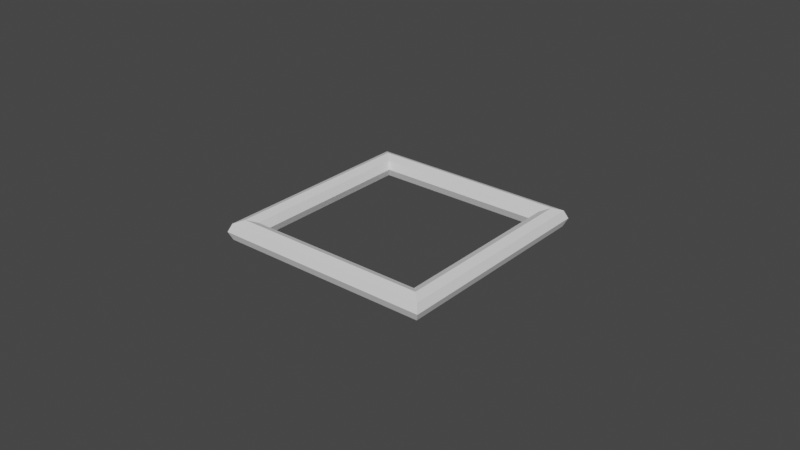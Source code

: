 # Source: QuadratoPinzabile.blend  (saved by Blender 2.90.8; exported with 4.5.12 LTS)
import bpy
from mathutils import Matrix  # noqa: F401  (used for matrix-valued properties, if any)

bpy.ops.wm.read_factory_settings(use_empty=True)
scene = bpy.context.scene
scene.name = 'Scene'

# ---- world
world_world = bpy.data.worlds.new('World'); scene.world = world_world
world_world.use_nodes = True; world_world.node_tree.nodes.clear()
_N = world_world.node_tree.nodes; _L = world_world.node_tree.links
n0 = _N.new('ShaderNodeOutputWorld'); n0.name = 'World Output'; n0.location = (300, 300)
n1 = _N.new('ShaderNodeBackground'); n1.name = 'Background'; n1.location = (10, 300)
n1.inputs[0].default_value = (0.05088, 0.05088, 0.05088, 1.0)
_L.new(n1.outputs[0], n0.inputs[0])
n0.is_active_output = True
world_world.color = (0.05088, 0.05088, 0.05088)
world_world.use_sun_shadow = False
world_world.sun_shadow_jitter_overblur = 0.0

# ---- meshes
me_torus_001 = bpy.data.meshes.new('Torus.001')
me_torus_001.from_pydata([(0.095, 0.0, 0.0), (0.09207, 0.0, 0.007071), (0.085, 0.0, 0.01), (0.07793, 0.0, 0.007071), (0.075, 0.0, 1.225e-18), (0.07793, 0.0, -0.007071), (0.085, 0.0, -0.01), (0.09207, 0.0, -0.007071), (7.172e-09, 0.095, 0.0), (6.951e-09, 0.09207, 0.007071), (6.417e-09, 0.085, 0.01), (5.883e-09, 0.07793, 0.007071), (5.662e-09, 0.075, 1.225e-18), (5.883e-09, 0.07793, -0.007071), (6.417e-09, 0.085, -0.01), (6.951e-09, 0.09207, -0.007071)], [], [(0, 8, 9, 1), (1, 9, 10, 2), (2, 10, 11, 3), (3, 11, 12, 4), (4, 12, 13, 5), (5, 13, 14, 6), (6, 14, 15, 7), (7, 15, 8, 0)])
_uv = me_torus_001.uv_layers.new(name='UVMap')
_uv.uv.foreach_set('vector', [0.5, 0.5, 0.75, 0.5, 0.75, 0.625, 0.5, 0.625, 0.5, 0.625, 0.75, 0.625, 0.75, 0.75, 0.5, 0.75, 0.5, 0.75, 0.75, 0.75, 0.75, 0.875, 0.5, 0.875, 0.5, 0.875, 0.75, 0.875, 0.75, 1.0, 0.5, 1.0, 0.5, 0.0, 0.75, 0.0, 0.75, 0.125, 0.5, 0.125, 0.5, 0.125, 0.75, 0.125, 0.75, 0.25, 0.5, 0.25, 0.5, 0.25, 0.75, 0.25, 0.75, 0.375, 0.5, 0.375, 0.5, 0.375, 0.75, 0.375, 0.75, 0.5, 0.5, 0.5])
me_torus_001.use_remesh_fix_poles = True
me_torus_001.use_remesh_preserve_attributes = False
me_torus_001.use_mirror_vertex_groups = False
me_torus_001.update()
me_torus_002 = bpy.data.meshes.new('Torus.002')
me_torus_002.from_pydata([(7.172e-09, 0.095, 0.0), (6.951e-09, 0.09207, 0.007071), (6.417e-09, 0.085, 0.01), (5.883e-09, 0.07793, 0.007071), (5.662e-09, 0.075, 1.225e-18), (5.883e-09, 0.07793, -0.007071), (6.417e-09, 0.085, -0.01), (6.951e-09, 0.09207, -0.007071), (-0.095, 8.305e-09, 0.0), (-0.09207, 8.049e-09, 0.007071), (-0.085, 7.431e-09, 0.01), (-0.07793, 6.813e-09, 0.007071), (-0.075, 6.557e-09, 1.225e-18), (-0.07793, 6.813e-09, -0.007071), (-0.085, 7.431e-09, -0.01), (-0.09207, 8.049e-09, -0.007071)], [], [(0, 8, 9, 1), (1, 9, 10, 2), (2, 10, 11, 3), (3, 11, 12, 4), (4, 12, 13, 5), (5, 13, 14, 6), (6, 14, 15, 7), (7, 15, 8, 0)])
_uv = me_torus_002.uv_layers.new(name='UVMap')
_uv.uv.foreach_set('vector', [0.75, 0.5, 1.0, 0.5, 1.0, 0.625, 0.75, 0.625, 0.75, 0.625, 1.0, 0.625, 1.0, 0.75, 0.75, 0.75, 0.75, 0.75, 1.0, 0.75, 1.0, 0.875, 0.75, 0.875, 0.75, 0.875, 1.0, 0.875, 1.0, 1.0, 0.75, 1.0, 0.75, 0.0, 1.0, 0.0, 1.0, 0.125, 0.75, 0.125, 0.75, 0.125, 1.0, 0.125, 1.0, 0.25, 0.75, 0.25, 0.75, 0.25, 1.0, 0.25, 1.0, 0.375, 0.75, 0.375, 0.75, 0.375, 1.0, 0.375, 1.0, 0.5, 0.75, 0.5])
me_torus_002.use_remesh_fix_poles = True
me_torus_002.use_remesh_preserve_attributes = False
me_torus_002.use_mirror_vertex_groups = False
me_torus_002.update()
me_torus_003 = bpy.data.meshes.new('Torus.003')
me_torus_003.from_pydata([(-0.095, 8.305e-09, 0.0), (-0.09207, 8.049e-09, 0.007071), (-0.085, 7.431e-09, 0.01), (-0.07793, 6.813e-09, 0.007071), (-0.075, 6.557e-09, 1.225e-18), (-0.07793, 6.813e-09, -0.007071), (-0.085, 7.431e-09, -0.01), (-0.09207, 8.049e-09, -0.007071), (7.172e-09, -0.095, 0.0), (6.951e-09, -0.09207, 0.007071), (6.417e-09, -0.085, 0.01), (5.883e-09, -0.07793, 0.007071), (5.662e-09, -0.075, 1.225e-18), (5.883e-09, -0.07793, -0.007071), (6.417e-09, -0.085, -0.01), (6.951e-09, -0.09207, -0.007071)], [], [(0, 8, 9, 1), (1, 9, 10, 2), (2, 10, 11, 3), (3, 11, 12, 4), (4, 12, 13, 5), (5, 13, 14, 6), (6, 14, 15, 7), (7, 15, 8, 0)])
_uv = me_torus_003.uv_layers.new(name='UVMap')
_uv.uv.foreach_set('vector', [0.0, 0.5, 0.25, 0.5, 0.25, 0.625, 0.0, 0.625, 0.0, 0.625, 0.25, 0.625, 0.25, 0.75, 0.0, 0.75, 0.0, 0.75, 0.25, 0.75, 0.25, 0.875, 0.0, 0.875, 0.0, 0.875, 0.25, 0.875, 0.25, 1.0, 0.0, 1.0, 0.0, 0.0, 0.25, 0.0, 0.25, 0.125, 0.0, 0.125, 0.0, 0.125, 0.25, 0.125, 0.25, 0.25, 0.0, 0.25, 0.0, 0.25, 0.25, 0.25, 0.25, 0.375, 0.0, 0.375, 0.0, 0.375, 0.25, 0.375, 0.25, 0.5, 0.0, 0.5])
me_torus_003.use_remesh_fix_poles = True
me_torus_003.use_remesh_preserve_attributes = False
me_torus_003.use_mirror_vertex_groups = False
me_torus_003.update()
me_torus_004 = bpy.data.meshes.new('Torus.004')
me_torus_004.from_pydata([(0.095, 0.0, 0.0), (0.09207, 0.0, 0.007071), (0.085, 0.0, 0.01), (0.07793, 0.0, 0.007071), (0.075, 0.0, 1.225e-18), (0.07793, 0.0, -0.007071), (0.085, 0.0, -0.01), (0.09207, 0.0, -0.007071), (7.172e-09, -0.095, 0.0), (6.951e-09, -0.09207, 0.007071), (6.417e-09, -0.085, 0.01), (5.883e-09, -0.07793, 0.007071), (5.662e-09, -0.075, 1.225e-18), (5.883e-09, -0.07793, -0.007071), (6.417e-09, -0.085, -0.01), (6.951e-09, -0.09207, -0.007071)], [], [(8, 0, 1, 9), (9, 1, 2, 10), (10, 2, 3, 11), (11, 3, 4, 12), (12, 4, 5, 13), (13, 5, 6, 14), (14, 6, 7, 15), (15, 7, 0, 8)])
_uv = me_torus_004.uv_layers.new(name='UVMap')
_uv.uv.foreach_set('vector', [0.25, 0.5, 0.5, 0.5, 0.5, 0.625, 0.25, 0.625, 0.25, 0.625, 0.5, 0.625, 0.5, 0.75, 0.25, 0.75, 0.25, 0.75, 0.5, 0.75, 0.5, 0.875, 0.25, 0.875, 0.25, 0.875, 0.5, 0.875, 0.5, 1.0, 0.25, 1.0, 0.25, 0.0, 0.5, 0.0, 0.5, 0.125, 0.25, 0.125, 0.25, 0.125, 0.5, 0.125, 0.5, 0.25, 0.25, 0.25, 0.25, 0.25, 0.5, 0.25, 0.5, 0.375, 0.25, 0.375, 0.25, 0.375, 0.5, 0.375, 0.5, 0.5, 0.25, 0.5])
me_torus_004.use_remesh_fix_poles = True
me_torus_004.use_remesh_preserve_attributes = False
me_torus_004.use_mirror_vertex_groups = False
me_torus_004.update()

# ---- objects
ob_torus_001 = bpy.data.objects.new('Torus.001', me_torus_001)
ob_torus_002 = bpy.data.objects.new('Torus.002', me_torus_002)
ob_torus_003 = bpy.data.objects.new('Torus.003', me_torus_003)
ob_torus_004 = bpy.data.objects.new('Torus.004', me_torus_004)

# ---- transforms, parenting, visibility, modifiers, constraints
ob_torus_001.location = (0.0, 0.0, 0.0001842)
ob_torus_001.rotation_euler = (0.0, -0.0, 0.7828)
ob_torus_001.scale = (0.8437, 0.8437, 0.5884)
ob_torus_001.lineart.crease_threshold = 0.0
ob_torus_002.location = (0.0, 0.0, 0.0001842)
ob_torus_002.rotation_euler = (0.0, -0.0, 0.7828)
ob_torus_002.scale = (0.8437, 0.8437, 0.5884)
ob_torus_002.lineart.crease_threshold = 0.0
ob_torus_003.location = (0.0, 0.0, 0.0001842)
ob_torus_003.rotation_euler = (0.0, -0.0, 0.7828)
ob_torus_003.scale = (0.8437, 0.8437, 0.5884)
ob_torus_003.lineart.crease_threshold = 0.0
ob_torus_004.location = (0.0, 0.0, 0.0001842)
ob_torus_004.rotation_euler = (0.0, -0.0, 0.7828)
ob_torus_004.scale = (0.8437, 0.8437, 0.5884)
ob_torus_004.lineart.crease_threshold = 0.0

# ---- collection membership
scene.collection.objects.link(ob_torus_001)
scene.collection.objects.link(ob_torus_002)
scene.collection.objects.link(ob_torus_003)
scene.collection.objects.link(ob_torus_004)

# ---- scene / render settings (as saved in the file)
scene.frame_start = 1; scene.frame_end = 250; scene.frame_set(32)
scene.render.engine = 'BLENDER_EEVEE_NEXT'
scene.cycles.use_denoising = False
scene.cycles.samples = 128
scene.cycles.sampling_pattern = 'TABULATED_SOBOL'
scene.cycles.use_adaptive_sampling = False
scene.cycles.use_light_tree = False
scene.view_settings.view_transform = 'Filmic'
bpy.context.view_layer.update()

# ---- added for rendering (the .blend has no active camera and no usable light): camera, sun
cam_auto = bpy.data.cameras.new('AutoCamera')
cam_auto.lens = 50.0
cam_auto.sensor_width = 36.0
cam_auto.clip_end = 1000.0
ob_auto_camera = bpy.data.objects.new('AutoCamera', cam_auto)
scene.collection.objects.link(ob_auto_camera)
ob_auto_camera.location = (0.29683, -0.356196, 0.237648)
ob_auto_camera.rotation_euler = (1.09748, -7.21219e-08, 0.694738)
scene.camera = ob_auto_camera
light_auto_sun = bpy.data.lights.new('AutoSun', 'SUN')
light_auto_sun.energy = 3.0
light_auto_sun.angle = 0.0523599
ob_auto_sun = bpy.data.objects.new('AutoSun', light_auto_sun)
scene.collection.objects.link(ob_auto_sun)
ob_auto_sun.rotation_euler = (0.872665, 0.174533, 0.523599)
bpy.context.view_layer.update()

